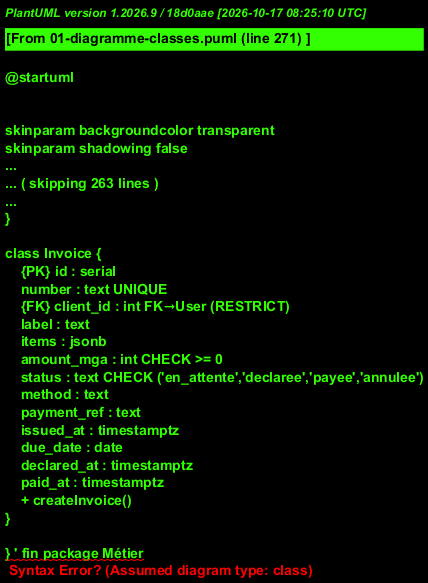

The diagram above was rendered by PlantUML. Its source (embedded in the PNG):
@startuml
' ============================================================================
' Diagramme de classes UML — Projet Vélona (Phase 4)
' Source : analyse-classes.md, 001_init.sql, domain.js, auth.js, routes
' ============================================================================

!include C:/Users/Aina/dev/Sujet stage L3/velona/.agents/skills/plantuml-skill/assets/premium-theme.puml

skinparam class {
    AttributeFontColor #c0caf5
    MethodFontColor #c0caf5
}

skinparam package {
    BackgroundColor #1a1b26
    BorderColor #414868
    FontColor #c0caf5
}

' ============================================================================
' PACKAGE METIER
' ============================================================================
package "Métier" {

' --- User ---
class User {
    {PK} id : serial
    role : text CHECK ('client','admin','kitchen')
    email : text UNIQUE
    phone : text
    password_hash : text
    first_name : text
    last_name : text
    active : boolean DEFAULT true
    must_change_password : boolean DEFAULT false
    created_at : timestamptz
    last_login_at : timestamptz
    + checkLogin(email, password)
    + publicUser()
    + createSession()
    + destroySession()
    + loadUser()
    + requireAuth()
    + rateLimit()
}

' --- ClientProfile ---
class ClientProfile {
    {PK}{FK} user_id : int PK, FK→User
    birth_date : date
    sex : text
    nationality : text
    quartier : text
    address : text
    occupation : text
    activity_level : text
    follow_channel : text
    family_status : text
    household_size : int
    who_cooks : text
    food_budget : text
    reason : text
    conditions : text[]
    condition_other : text
    medication : text
    allergies : text
    forbidden_foods : text
    forbidden_reason : text
    habits : jsonb
    expectations : text
    goals : text
    meal_interest : text
    source : text
    checkin_fields : text[]
    consent_at : timestamptz
    last_reminder_at : timestamptz
    updated_at : timestamptz
    + cleanProfile()
    + updateProfile()
}

' --- VitalityTest ---
class VitalityTest {
    {PK} id : serial
    {FK} user_id : int FK→User (SET NULL)
    first_name : text
    contact : text
    answers : jsonb
    score : int
    converted : boolean DEFAULT false
    created_at : timestamptz
}

' --- Availability ---
class Availability {
    {PK} id : serial
    weekday : int CHECK (0-6)
    start_time : time
    end_time : time
}

' --- Appointment ---
class Appointment {
    {PK} id : serial
    {FK} client_id : int FK→User
    starts_at : timestamptz
    duration_min : int DEFAULT 60
    format : text CHECK ('cabinet','visio')
    kind : text CHECK ('bilan','suivi')
    status : text CHECK ('confirme','termine','annule','absent')
    client_note : text
    reminder_sent : boolean DEFAULT false
    created_at : timestamptz
}

' --- Consultation ---
class Consultation {
    {PK} id : serial
    {FK} client_id : int FK→User
    {FK} appointment_id : int FK→Appointment (SET NULL)
    {FK} created_by : int FK→User
    consulted_at : date
    weight : numeric(5,1)
    height : numeric(5,1)
    waist : numeric(5,1)
    hip : numeric(5,1)
    bp : text
    hr : int
    fat_pct : numeric(4,1)
    muac : text
    peds : jsonb
    glucose : text
    albumin : text
    cholesterol : text
    triglycerides : text
    hemoglobin : text
    bio_date : date
    other_tests : text
    observations : text
    assessment : text
    conclusion : text
    program_prescribed : text
    meals_prescribed : text
    next_appointment : date
    fee : text
    internal_notes : text
    created_at : timestamptz
    updated_at : timestamptz
    + cleanConsultation()
}

' --- Program ---
class Program {
    {PK} id : serial
    {FK} client_id : int FK→User
    kind : text CHECK ('30','60','90')
    start_date : date
    end_date : date
    goal_label : text
    metric : text CHECK ('weight','waist','glucose')
    start_value : numeric(6,2)
    target_value : numeric(6,2)
    status : text CHECK ('actif','termine','pause','annule')
    created_at : timestamptz
    + activeProgram()
    + progress()
}

' --- CheckIn ---
class CheckIn {
    {PK} id : serial
    {FK} client_id : int FK→User
    created_at : timestamptz
    weight : numeric(5,1)
    waist : numeric(5,1)
    energy : int CHECK (1-5)
    sleep : text CHECK ('faible','moyen','bon')
    glucose : numeric(5,2)
    bp : text
    note : text
    photo : text
    reviewed_at : timestamptz
    review_note : text
}

' --- Meal ---
class Meal {
    {PK} id : serial
    name : text
    description : text
    meal_type : text CHECK ('petit-dejeuner','dejeuner','diner','collation')
    tags : text[]
    profiles : text[]
    ingredients : jsonb
    active : boolean DEFAULT true
    created_at : timestamptz
    + cleanMeal()
}

' --- MenuPlan ---
class MenuPlan {
    {PK} id : serial
    {FK} client_id : int FK→User
    week_start : date UNIQUE(client_id, week_start)
    items : jsonb [{day, slot, meal_id}]
    note : text
    updated_at : timestamptz
    + menuWithMeals()
}

' --- MealSubscription ---
class MealSubscription {
    {PK}{FK} client_id : int PK, FK→User
    formula : text CHECK ('essentiel','equilibre','serenite')
    delivery_days : text[]
    address : text
    quartier : text
    instructions : text
    status : text CHECK ('actif','pause','arrete')
    started_at : date
    updated_at : timestamptz
}

' --- MealOrder ---
class MealOrder {
    {PK} id : serial
    {FK} client_id : int FK→User
    delivery_date : date UNIQUE(client_id, delivery_date)
    items : jsonb [{day, slot, meal_id, name}]
    status : text CHECK ('a_preparer','pret','en_livraison','livre','incident')
    address : text
    quartier : text
    instructions : text
    incident_note : text
    created_at : timestamptz
    updated_at : timestamptz
    + generateOrders()
    + shoppingList()
}

' --- Message ---
class Message {
    {PK} id : serial
    {FK} client_id : int FK→User
    {FK} sender_id : int FK→User (SET NULL)
    body : text
    photo : text
    automatic : boolean DEFAULT false
    created_at : timestamptz
    read_at : timestamptz
}

' --- Invoice ---
class Invoice {
    {PK} id : serial
    number : text UNIQUE
    {FK} client_id : int FK→User (RESTRICT)
    label : text
    items : jsonb
    amount_mga : int CHECK >= 0
    status : text CHECK ('en_attente','declaree','payee','annulee')
    method : text
    payment_ref : text
    issued_at : timestamptz
    due_date : date
    declared_at : timestamptz
    paid_at : timestamptz
    + createInvoice()
}

} ' fin package Métier

' ============================================================================
' PACKAGE TECHNIQUE
' ============================================================================
package "Technique" {

class Session {
    {PK} token_hash : text
    {FK} user_id : int FK→User
    expires_at : timestamptz
    created_at : timestamptz
    + createSession()
    + destroySession()
    + loadUser()
}

class Settings {
    {PK} key : text
    value : jsonb
    + getSettings()
    + saveSettings()
}

class EmailLog {
    {PK} id : serial
    to_addr : text
    subject : text
    status : text
    error : text
    created_at : timestamptz
}

} ' fin package Technique

' ============================================================================
' ENUMERATIONS
' ============================================================================

enum UserRole {
    'client'
    'admin'
    'kitchen'
}

enum AppointmentFormat {
    'cabinet'
    'visio'
}

enum AppointmentKind {
    'bilan'
    'suivi'
}

enum AppointmentStatus {
    'confirme'
    'termine'
    'annule'
    'absent'
}

enum ProgramKind {
    '30'
    '60'
    '90'
}

enum ProgramMetric {
    'weight'
    'waist'
    'glucose'
}

enum ProgramStatus {
    'actif'
    'termine'
    'pause'
    'annule'
}

enum CheckInSleep {
    'faible'
    'moyen'
    'bon'
}

enum MealType {
    'petit-dejeuner'
    'dejeuner'
    'diner'
    'collation'
}

enum MealSubscriptionFormula {
    'essentiel'
    'equilibre'
    'serenite'
}

enum MealSubscriptionStatus {
    'actif'
    'pause'
    'arrete'
}

enum MealOrderStatus {
    'a_preparer'
    'pret'
    'en_livraison'
    'livre'
    'incident'
}

enum InvoiceStatus {
    'en_attente'
    'declaree'
    'payee'
    'annulee'
}

enum ClientProfileConditions {
    'diabete'
    'hypertension'
    'surpoids'
    'digestif'
    'grossesse'
    'cholesterol'
    'anemie'
    'autre'
}

' ============================================================================
' RELATIONS
' ============================================================================

' R1: User 1 : 0..* Session
User "1" o-- "0..*" Session : possède

' R2: User 1 : 0..1 ClientProfile
User "1" o-- "0..1" ClientProfile : a

' R3: User 1 : 0..* VitalityTest
User "1" o-- "0..*" VitalityTest : passe

' R4: User 1 : 0..* Appointment
User "1" o-- "0..*" Appointment : prend

' R5: User 1 : 0..* Consultation (client)
User "1" o-- "0..*" Consultation : fait

' R6: User 1 : 0..* Consultation (créateur)
User "1" o-- "0..*" Consultation : crée

' R7: Appointment 1 : 0..1 Consultation
Appointment "1" o-- "0..1" Consultation : génère

' R8: User 1 : 0..* Program
User "1" o-- "0..*" Program : suit

' R9: User 1 : 0..* CheckIn
User "1" o-- "0..*" CheckIn : réalise

' R10: User 1 : 0..* MenuPlan
User "1" o-- "0..*" MenuPlan : possède

' R11: User 1 : 0..1 MealSubscription
User "1" o-- "0..1" MealSubscription : souscrit

' R12: User 1 : 0..* MealOrder
User "1" o-- "0..*" MealOrder : commande

' R13: User 1 : 0..* Message (client)
User "1" o-- "0..*" Message : reçoit

' R14: User 1 : 0..* Message (expéditeur)
User "1" o-- "0..*" Message : envoie

' R15: User 1 : 0..* Invoice
User "1" o-- "0..*" Invoice : reçoit

' R16: Meal 1 : 0..* MenuPlan (via JSONB items)
Meal "1" ..> "0..*" MenuPlan : référencé dans items (JSONB)

' R17: Meal 1 : 0..* MealOrder (via JSONB items)
Meal "1" ..> "0..*" MealOrder : référencé dans items (JSONB)

' ============================================================================
' LIENS VERS ENUMERATIONS
' ============================================================================

User ..|> UserRole : rôle
Appointment ..|> AppointmentFormat : format
Appointment ..|> AppointmentKind : type
Appointment ..|> AppointmentStatus : statut
Program ..|> ProgramKind : durée
Program ..|> ProgramMetric : indicateur
Program ..|> ProgramStatus : statut
CheckIn ..|> CheckInSleep : sommeil
Meal ..|> MealType : type
MealSubscription ..|> MealSubscriptionFormula : formule
MealSubscription ..|> MealSubscriptionStatus : statut
MealOrder ..|> MealOrderStatus : statut
Invoice ..|> InvoiceStatus : statut
ClientProfile ..|> ClientProfileConditions : antécédents

@enduml